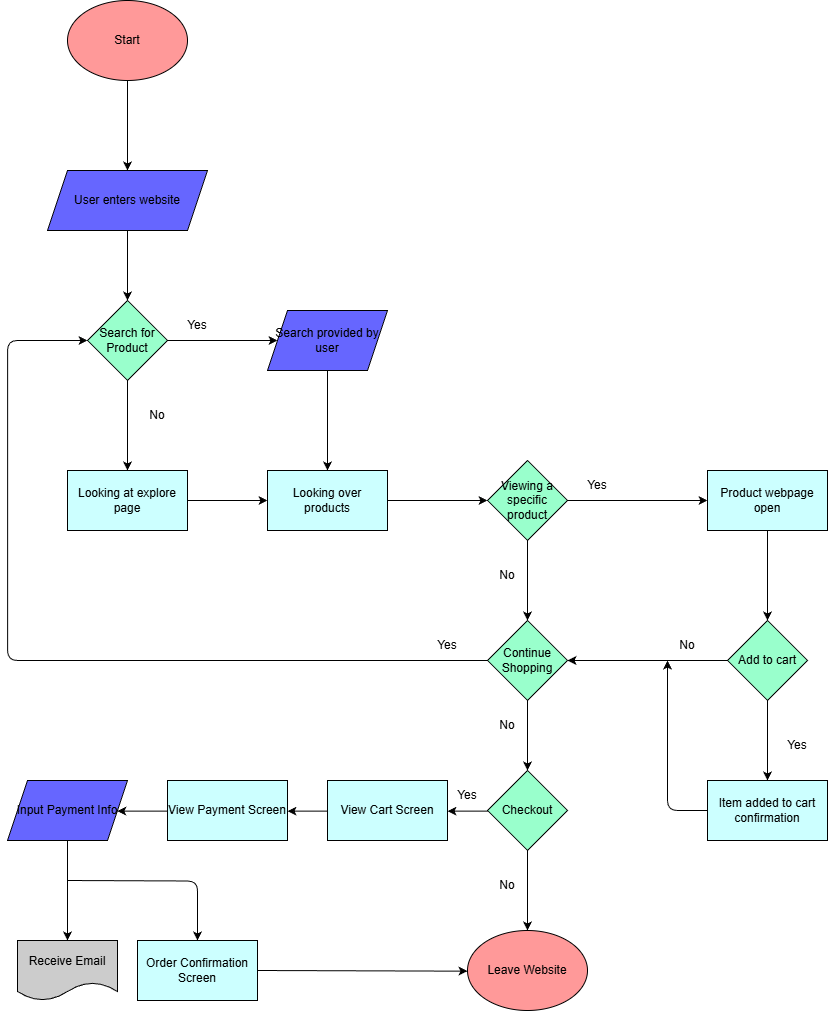

The diagram above was exported from draw.io. Its source (the exported page's mxGraphModel, read from the mxfile embedded in the PNG):
<mxGraphModel dx="821" dy="1676" grid="1" gridSize="10" guides="1" tooltips="1" connect="1" arrows="1" fold="1" page="1" pageScale="1" pageWidth="850" pageHeight="1100" math="0" shadow="0">
  <root>
    <mxCell id="0" />
    <mxCell id="1" parent="0" />
    <mxCell id="8" value="" style="edgeStyle=none;html=1;" edge="1" parent="1" source="2" target="7">
      <mxGeometry relative="1" as="geometry" />
    </mxCell>
    <mxCell id="2" value="Start" style="ellipse;whiteSpace=wrap;html=1;fillColor=#FF9999;" vertex="1" parent="1">
      <mxGeometry x="90" y="60" width="120" height="80" as="geometry" />
    </mxCell>
    <mxCell id="10" value="" style="edgeStyle=none;html=1;" edge="1" parent="1" source="7" target="9">
      <mxGeometry relative="1" as="geometry" />
    </mxCell>
    <mxCell id="7" value="User enters website" style="shape=parallelogram;perimeter=parallelogramPerimeter;whiteSpace=wrap;html=1;fixedSize=1;fillColor=#6666FF;" vertex="1" parent="1">
      <mxGeometry x="70" y="230" width="160" height="60" as="geometry" />
    </mxCell>
    <mxCell id="12" value="" style="edgeStyle=none;html=1;" edge="1" parent="1" source="9" target="11">
      <mxGeometry relative="1" as="geometry" />
    </mxCell>
    <mxCell id="14" value="" style="edgeStyle=none;html=1;" edge="1" parent="1" source="9" target="13">
      <mxGeometry relative="1" as="geometry" />
    </mxCell>
    <mxCell id="9" value="Search for Product" style="rhombus;whiteSpace=wrap;html=1;fillColor=#99FFCC;" vertex="1" parent="1">
      <mxGeometry x="110" y="360" width="80" height="80" as="geometry" />
    </mxCell>
    <mxCell id="19" value="" style="edgeStyle=none;html=1;" edge="1" parent="1" source="11" target="17">
      <mxGeometry relative="1" as="geometry" />
    </mxCell>
    <mxCell id="11" value="Search provided by user" style="shape=parallelogram;perimeter=parallelogramPerimeter;whiteSpace=wrap;html=1;fixedSize=1;fillColor=#6666FF;" vertex="1" parent="1">
      <mxGeometry x="290" y="370" width="120" height="60" as="geometry" />
    </mxCell>
    <mxCell id="18" value="" style="edgeStyle=none;html=1;" edge="1" parent="1" source="13" target="17">
      <mxGeometry relative="1" as="geometry" />
    </mxCell>
    <mxCell id="13" value="Looking at explore page" style="whiteSpace=wrap;html=1;fillColor=#CCFFFF;" vertex="1" parent="1">
      <mxGeometry x="90" y="530" width="120" height="60" as="geometry" />
    </mxCell>
    <mxCell id="15" value="Yes" style="text;strokeColor=none;align=center;fillColor=none;html=1;verticalAlign=middle;whiteSpace=wrap;rounded=0;" vertex="1" parent="1">
      <mxGeometry x="190" y="370" width="60" height="30" as="geometry" />
    </mxCell>
    <mxCell id="16" value="No" style="text;strokeColor=none;align=center;fillColor=none;html=1;verticalAlign=middle;whiteSpace=wrap;rounded=0;" vertex="1" parent="1">
      <mxGeometry x="150" y="460" width="60" height="30" as="geometry" />
    </mxCell>
    <mxCell id="21" value="" style="edgeStyle=none;html=1;" edge="1" parent="1" source="17" target="20">
      <mxGeometry relative="1" as="geometry" />
    </mxCell>
    <mxCell id="17" value="Looking over products" style="whiteSpace=wrap;html=1;fillColor=#CCFFFF;" vertex="1" parent="1">
      <mxGeometry x="290" y="530" width="120" height="60" as="geometry" />
    </mxCell>
    <mxCell id="23" value="" style="edgeStyle=none;html=1;" edge="1" parent="1" source="20" target="22">
      <mxGeometry relative="1" as="geometry" />
    </mxCell>
    <mxCell id="27" value="" style="edgeStyle=none;html=1;" edge="1" parent="1" source="20" target="26">
      <mxGeometry relative="1" as="geometry" />
    </mxCell>
    <mxCell id="20" value="Viewing a specific product" style="rhombus;whiteSpace=wrap;html=1;fillColor=#99FFCC;" vertex="1" parent="1">
      <mxGeometry x="510" y="520" width="80" height="80" as="geometry" />
    </mxCell>
    <mxCell id="31" value="" style="edgeStyle=none;html=1;" edge="1" parent="1" source="22" target="30">
      <mxGeometry relative="1" as="geometry" />
    </mxCell>
    <mxCell id="22" value="Product webpage open" style="whiteSpace=wrap;html=1;fillColor=#CCFFFF;" vertex="1" parent="1">
      <mxGeometry x="730" y="530" width="120" height="60" as="geometry" />
    </mxCell>
    <mxCell id="50" value="" style="edgeStyle=elbowEdgeStyle;shape=connector;rounded=1;elbow=vertical;html=1;strokeColor=default;align=center;verticalAlign=middle;fontFamily=Helvetica;fontSize=11;fontColor=default;labelBackgroundColor=default;endArrow=classic;" edge="1" parent="1" source="26" target="49">
      <mxGeometry relative="1" as="geometry" />
    </mxCell>
    <mxCell id="51" style="edgeStyle=orthogonalEdgeStyle;shape=connector;rounded=1;elbow=vertical;html=1;exitX=0;exitY=0.5;exitDx=0;exitDy=0;strokeColor=default;align=center;verticalAlign=middle;fontFamily=Helvetica;fontSize=11;fontColor=default;labelBackgroundColor=default;endArrow=classic;entryX=0;entryY=0.5;entryDx=0;entryDy=0;" edge="1" parent="1" source="26" target="9">
      <mxGeometry relative="1" as="geometry">
        <mxPoint x="30" y="400" as="targetPoint" />
        <Array as="points">
          <mxPoint x="30" y="720" />
          <mxPoint x="30" y="400" />
        </Array>
      </mxGeometry>
    </mxCell>
    <mxCell id="26" value="Continue Shopping" style="rhombus;whiteSpace=wrap;html=1;fillColor=#99FFCC;" vertex="1" parent="1">
      <mxGeometry x="510" y="680" width="80" height="80" as="geometry" />
    </mxCell>
    <mxCell id="36" value="" style="edgeStyle=none;html=1;entryX=1;entryY=0.5;entryDx=0;entryDy=0;" edge="1" parent="1" source="30" target="26">
      <mxGeometry relative="1" as="geometry">
        <mxPoint x="760" y="720" as="targetPoint" />
      </mxGeometry>
    </mxCell>
    <mxCell id="39" value="" style="edgeStyle=none;html=1;entryX=0.5;entryY=0;entryDx=0;entryDy=0;" edge="1" parent="1" source="30" target="44">
      <mxGeometry relative="1" as="geometry">
        <mxPoint x="790" y="840" as="targetPoint" />
      </mxGeometry>
    </mxCell>
    <mxCell id="30" value="Add to cart" style="rhombus;whiteSpace=wrap;html=1;fillColor=#99FFCC;" vertex="1" parent="1">
      <mxGeometry x="750" y="680" width="80" height="80" as="geometry" />
    </mxCell>
    <mxCell id="32" value="Yes" style="text;strokeColor=none;align=center;fillColor=none;html=1;verticalAlign=middle;whiteSpace=wrap;rounded=0;" vertex="1" parent="1">
      <mxGeometry x="590" y="530" width="60" height="30" as="geometry" />
    </mxCell>
    <mxCell id="33" value="No" style="text;strokeColor=none;align=center;fillColor=none;html=1;verticalAlign=middle;whiteSpace=wrap;rounded=0;" vertex="1" parent="1">
      <mxGeometry x="500" y="620" width="60" height="30" as="geometry" />
    </mxCell>
    <mxCell id="37" value="" style="edgeStyle=none;html=1;" edge="1" parent="1" target="26">
      <mxGeometry relative="1" as="geometry">
        <mxPoint x="640" y="720" as="sourcePoint" />
      </mxGeometry>
    </mxCell>
    <mxCell id="46" style="edgeStyle=elbowEdgeStyle;html=1;exitX=0;exitY=0.5;exitDx=0;exitDy=0;elbow=vertical;" edge="1" parent="1" source="44">
      <mxGeometry relative="1" as="geometry">
        <mxPoint x="690" y="720" as="targetPoint" />
        <Array as="points">
          <mxPoint x="730" y="870" />
        </Array>
      </mxGeometry>
    </mxCell>
    <mxCell id="44" value="Item added to cart confirmation" style="whiteSpace=wrap;html=1;fillColor=#CCFFFF;" vertex="1" parent="1">
      <mxGeometry x="730" y="840" width="120" height="60" as="geometry" />
    </mxCell>
    <mxCell id="53" value="" style="edgeStyle=elbowEdgeStyle;shape=connector;rounded=1;elbow=vertical;html=1;strokeColor=default;align=center;verticalAlign=middle;fontFamily=Helvetica;fontSize=11;fontColor=default;labelBackgroundColor=default;endArrow=classic;" edge="1" parent="1" source="49">
      <mxGeometry relative="1" as="geometry">
        <mxPoint x="550" y="990" as="targetPoint" />
      </mxGeometry>
    </mxCell>
    <mxCell id="60" value="" style="edgeStyle=elbowEdgeStyle;shape=connector;rounded=1;elbow=vertical;html=1;strokeColor=default;align=center;verticalAlign=middle;fontFamily=Helvetica;fontSize=11;fontColor=default;labelBackgroundColor=default;endArrow=classic;" edge="1" parent="1" source="49" target="59">
      <mxGeometry relative="1" as="geometry" />
    </mxCell>
    <mxCell id="49" value="Checkout" style="rhombus;whiteSpace=wrap;html=1;fillColor=#99FFCC;" vertex="1" parent="1">
      <mxGeometry x="510" y="830" width="80" height="80" as="geometry" />
    </mxCell>
    <mxCell id="54" value="Leave Website" style="ellipse;whiteSpace=wrap;html=1;fillColor=#FF9999;" vertex="1" parent="1">
      <mxGeometry x="490" y="990" width="120" height="80" as="geometry" />
    </mxCell>
    <mxCell id="55" value="Yes" style="text;strokeColor=none;align=center;fillColor=none;html=1;verticalAlign=middle;whiteSpace=wrap;rounded=0;" vertex="1" parent="1">
      <mxGeometry x="790" y="790" width="60" height="30" as="geometry" />
    </mxCell>
    <mxCell id="56" value="Yes" style="text;strokeColor=none;align=center;fillColor=none;html=1;verticalAlign=middle;whiteSpace=wrap;rounded=0;" vertex="1" parent="1">
      <mxGeometry x="440" y="690" width="60" height="30" as="geometry" />
    </mxCell>
    <mxCell id="57" value="No" style="text;strokeColor=none;align=center;fillColor=none;html=1;verticalAlign=middle;whiteSpace=wrap;rounded=0;" vertex="1" parent="1">
      <mxGeometry x="500" y="770" width="60" height="30" as="geometry" />
    </mxCell>
    <mxCell id="58" value="No" style="text;strokeColor=none;align=center;fillColor=none;html=1;verticalAlign=middle;whiteSpace=wrap;rounded=0;" vertex="1" parent="1">
      <mxGeometry x="680" y="690" width="60" height="30" as="geometry" />
    </mxCell>
    <mxCell id="62" value="" style="edgeStyle=elbowEdgeStyle;shape=connector;rounded=1;elbow=vertical;html=1;strokeColor=default;align=center;verticalAlign=middle;fontFamily=Helvetica;fontSize=11;fontColor=default;labelBackgroundColor=default;endArrow=classic;" edge="1" parent="1" source="59" target="61">
      <mxGeometry relative="1" as="geometry" />
    </mxCell>
    <mxCell id="59" value="View Cart Screen" style="whiteSpace=wrap;html=1;fillColor=#CCFFFF;" vertex="1" parent="1">
      <mxGeometry x="350" y="840" width="120" height="60" as="geometry" />
    </mxCell>
    <mxCell id="64" value="" style="edgeStyle=elbowEdgeStyle;shape=connector;rounded=1;elbow=vertical;html=1;strokeColor=default;align=center;verticalAlign=middle;fontFamily=Helvetica;fontSize=11;fontColor=default;labelBackgroundColor=default;endArrow=classic;" edge="1" parent="1" source="61" target="63">
      <mxGeometry relative="1" as="geometry" />
    </mxCell>
    <mxCell id="61" value="View Payment Screen" style="whiteSpace=wrap;html=1;fillColor=#CCFFFF;" vertex="1" parent="1">
      <mxGeometry x="190" y="840" width="120" height="60" as="geometry" />
    </mxCell>
    <mxCell id="68" value="" style="edgeStyle=elbowEdgeStyle;shape=connector;rounded=1;elbow=vertical;html=1;strokeColor=default;align=center;verticalAlign=middle;fontFamily=Helvetica;fontSize=11;fontColor=default;labelBackgroundColor=default;endArrow=classic;entryX=0.5;entryY=0;entryDx=0;entryDy=0;" edge="1" parent="1" source="63" target="73">
      <mxGeometry relative="1" as="geometry">
        <mxPoint x="90" y="980" as="targetPoint" />
      </mxGeometry>
    </mxCell>
    <mxCell id="63" value="Input Payment Info" style="shape=parallelogram;perimeter=parallelogramPerimeter;whiteSpace=wrap;html=1;fixedSize=1;fillColor=#6666FF;" vertex="1" parent="1">
      <mxGeometry x="30" y="840" width="120" height="60" as="geometry" />
    </mxCell>
    <mxCell id="71" value="" style="edgeStyle=orthogonalEdgeStyle;orthogonalLoop=1;jettySize=auto;html=1;rounded=1;strokeColor=default;align=center;verticalAlign=middle;fontFamily=Helvetica;fontSize=11;fontColor=default;labelBackgroundColor=default;elbow=vertical;endArrow=classic;entryX=0.5;entryY=0;entryDx=0;entryDy=0;" edge="1" parent="1" target="77">
      <mxGeometry width="80" relative="1" as="geometry">
        <mxPoint x="90" y="940" as="sourcePoint" />
        <mxPoint x="220" y="980" as="targetPoint" />
      </mxGeometry>
    </mxCell>
    <mxCell id="73" value="Receive Email" style="shape=document;whiteSpace=wrap;html=1;boundedLbl=1;fillColor=#CCCCCC;" vertex="1" parent="1">
      <mxGeometry x="40" y="1000" width="100" height="60" as="geometry" />
    </mxCell>
    <mxCell id="78" style="edgeStyle=elbowEdgeStyle;shape=connector;rounded=1;elbow=vertical;html=1;exitX=1;exitY=0.5;exitDx=0;exitDy=0;entryX=0;entryY=0.5;entryDx=0;entryDy=0;strokeColor=default;align=center;verticalAlign=middle;fontFamily=Helvetica;fontSize=11;fontColor=default;labelBackgroundColor=default;endArrow=classic;" edge="1" parent="1" source="77" target="54">
      <mxGeometry relative="1" as="geometry" />
    </mxCell>
    <mxCell id="77" value="Order Confirmation Screen" style="whiteSpace=wrap;html=1;fillColor=#CCFFFF;" vertex="1" parent="1">
      <mxGeometry x="160" y="1000" width="120" height="60" as="geometry" />
    </mxCell>
    <mxCell id="80" value="Yes" style="text;strokeColor=none;align=center;fillColor=none;html=1;verticalAlign=middle;whiteSpace=wrap;rounded=0;" vertex="1" parent="1">
      <mxGeometry x="460" y="840" width="60" height="30" as="geometry" />
    </mxCell>
    <mxCell id="81" value="No" style="text;strokeColor=none;align=center;fillColor=none;html=1;verticalAlign=middle;whiteSpace=wrap;rounded=0;" vertex="1" parent="1">
      <mxGeometry x="500" y="930" width="60" height="30" as="geometry" />
    </mxCell>
  </root>
</mxGraphModel>